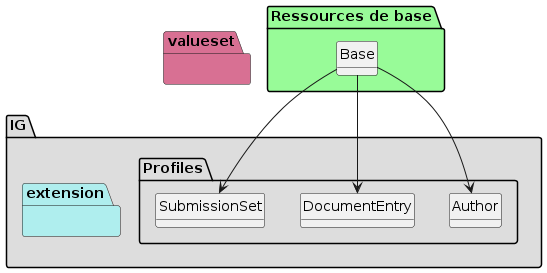

The diagram above was rendered by PlantUML. Its source (embedded in the PNG):
@startuml
set namespaceSeparator ?
hide circle
hide class fields

package IG #DDDDDD{

     package Profiles #DDDDDD{

        class Author{

             Author => [None..None]
             Author.institution => [0..1]
             Author.person => [0..1]
             Author.role => [1..1]
             Author.specialty => [0..*]
             Author.telecommunication => [0..1]
        } 

        class DocumentEntry{

             DocumentEntry => [None..None]
             DocumentEntry.title => [1..1]
             DocumentEntry.uniqueId => [1..1]
             DocumentEntry.uri => [1..1]
             DocumentEntry.class => [1..1]
             DocumentEntry.type => [1..1]
             DocumentEntry.author => [1..*]
             DocumentEntry.availabilityStatus => [0..1]
             DocumentEntry.comments => [0..1]
             DocumentEntry.confidentiality => [1..1]
             DocumentEntry.creationTime => [1..1]
             DocumentEntry.format => [1..1]
             DocumentEntry.size => [0..1]
             DocumentEntry.hash => [1..1]
             DocumentEntry.practiceSetting => [0..1]
             DocumentEntry.healthcareFacilityTypeCode => [1..1]
             DocumentEntry.legalAuthenticator => [0..1]
             DocumentEntry.limitedMetadata => [0..1]
             DocumentEntry.mimeType => [1..1]
             DocumentEntry.objectType => [1..1]
             DocumentEntry.sourcePatientID => [1..1]
             DocumentEntry.sourcePatientInfo => [0..1]
             DocumentEntry.referenceIdList => [0..*]
             DocumentEntry.repositoryUniqueID => [0..1]
             DocumentEntry.serviceStartTime => [1..1]
             DocumentEntry.serviceEndTime => [1..1]
        } 

        class SubmissionSet{

             SubmissionSet => [None..None]
             SubmissionSet.author => [1..1]
             SubmissionSet.availabilityStatus => [0..1]
             SubmissionSet.comments => [0..1]
             SubmissionSet.contentTypeCode => [1..1]
             SubmissionSet.entryUUID => [1..1]
             SubmissionSet.patientID => [1..1]
             SubmissionSet.sourceID => [1..1]
             SubmissionSet.submissionTime => [1..1]
             SubmissionSet.title => [0..1]
             SubmissionSet.uniqueID => [1..1]
         }

     }
     package extension #paleturquoise {


         }
     }
     package valueset #PaleVioletRed{
       }

package "Ressources de base" #palegreen {

 class "Base" as  class095a1b43effec73955e31e790438de49 

    class095a1b43effec73955e31e790438de49 --> Author

 class "Base" as  class095a1b43effec73955e31e790438de49 

    class095a1b43effec73955e31e790438de49 --> DocumentEntry

 class "Base" as  class095a1b43effec73955e31e790438de49 

    class095a1b43effec73955e31e790438de49 --> SubmissionSet
}
@enduml